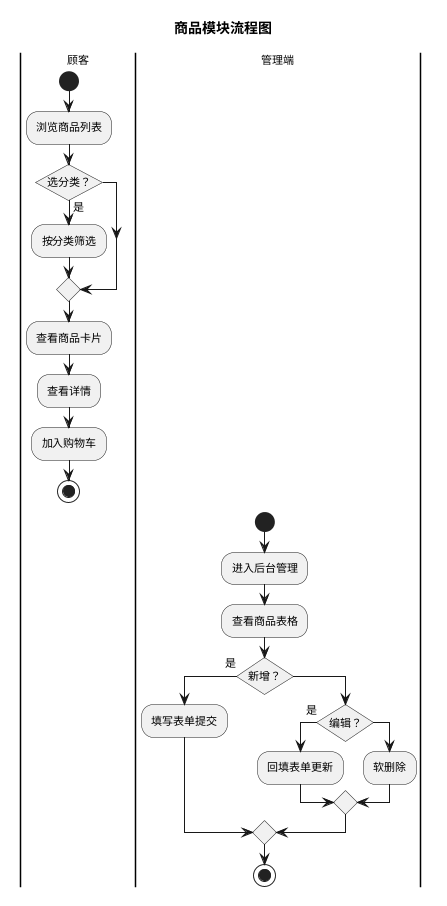

The diagram above was rendered by PlantUML. Its source (embedded in the PNG):
@startuml
skinparam conditionStyle InsideDiamond
skinparam defaultFontSize 11
title 商品模块流程图
|顾客|
start
:浏览商品列表;
if (选分类？) then (是)
  :按分类筛选;
endif
:查看商品卡片;
:查看详情;
:加入购物车;
stop
|管理端|
start
:进入后台管理;
:查看商品表格;
if (新增？) then (是)
  :填写表单提交;
else
  if (编辑？) then (是)
    :回填表单更新;
  else
    :软删除;
  endif
endif
stop
@enduml